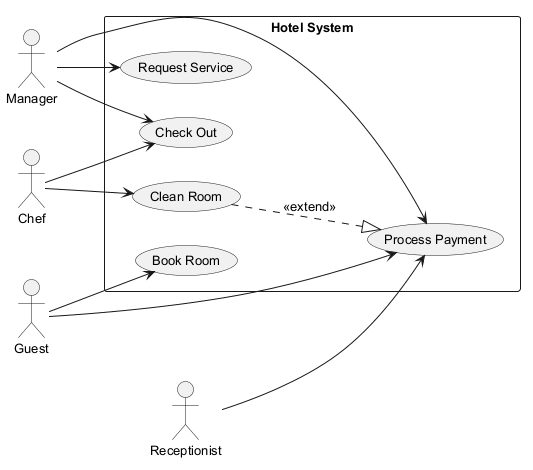

The diagram above was rendered by PlantUML. Its source (embedded in the PNG):
@startuml
skinparam backgroundColor #FFFFFF
skinparam classBackgroundColor #E8F4FA
skinparam classBorderColor #2C7DA0
skinparam defaultFontSize 13
left to right direction
actor "Manager" as M
actor "Chef" as C
actor "Guest" as G
actor "Receptionist" as R
rectangle "Hotel System" {
  usecase "Clean Room" as UC_CleanRoom
  usecase "Process Payment" as UC_ProcessPayment
  usecase "Book Room" as UC_BookRoom
  usecase "Request Service" as UC_RequestService
  usecase "Check Out" as UC_CheckOut
}
M --> UC_ProcessPayment
M --> UC_CheckOut
M --> UC_RequestService
C --> UC_CheckOut
C --> UC_CleanRoom
G --> UC_BookRoom
G --> UC_ProcessPayment
R --> UC_ProcessPayment
UC_CleanRoom ..|> UC_ProcessPayment : <<extend>>
@enduml